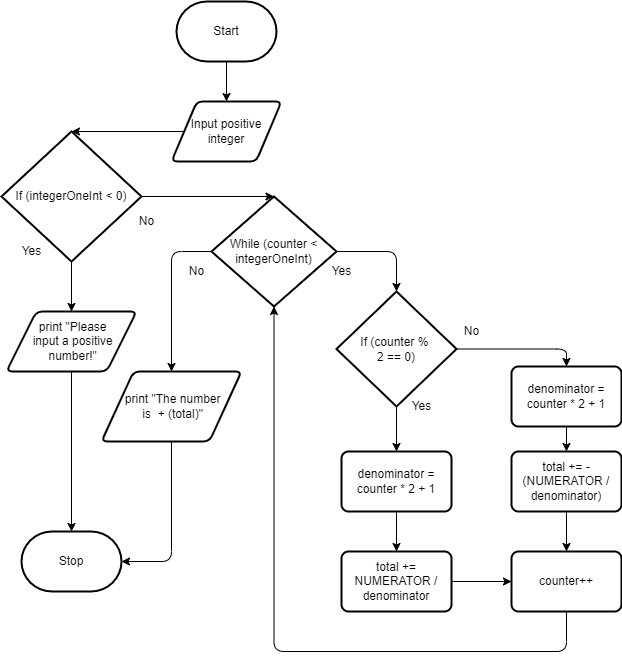

The diagram above was exported from draw.io. Its source (the exported page's mxGraphModel, read from the mxfile embedded in the PNG):
<mxGraphModel dx="1714" dy="1101" grid="1" gridSize="10" guides="1" tooltips="1" connect="1" arrows="1" fold="1" page="1" pageScale="1" pageWidth="850" pageHeight="1100" math="0" shadow="0">
  <root>
    <mxCell id="0" />
    <mxCell id="1" parent="0" />
    <mxCell id="4" style="edgeStyle=none;html=1;entryX=0.5;entryY=0;entryDx=0;entryDy=0;" edge="1" parent="1" source="2" target="3">
      <mxGeometry relative="1" as="geometry" />
    </mxCell>
    <mxCell id="2" value="Start" style="strokeWidth=2;html=1;shape=mxgraph.flowchart.terminator;whiteSpace=wrap;" vertex="1" parent="1">
      <mxGeometry x="375" y="50" width="100" height="60" as="geometry" />
    </mxCell>
    <mxCell id="6" style="edgeStyle=none;html=1;entryX=0.5;entryY=0;entryDx=0;entryDy=0;entryPerimeter=0;" edge="1" parent="1" source="3" target="5">
      <mxGeometry relative="1" as="geometry" />
    </mxCell>
    <mxCell id="3" value="Input positive integer" style="shape=parallelogram;html=1;strokeWidth=2;perimeter=parallelogramPerimeter;whiteSpace=wrap;rounded=1;arcSize=12;size=0.23;" vertex="1" parent="1">
      <mxGeometry x="370" y="150" width="110" height="60" as="geometry" />
    </mxCell>
    <mxCell id="10" style="edgeStyle=none;html=1;entryX=0.5;entryY=0;entryDx=0;entryDy=0;" edge="1" parent="1" source="5" target="8">
      <mxGeometry relative="1" as="geometry" />
    </mxCell>
    <mxCell id="14" style="edgeStyle=none;html=1;entryX=0.5;entryY=0;entryDx=0;entryDy=0;entryPerimeter=0;" edge="1" parent="1" source="5" target="11">
      <mxGeometry relative="1" as="geometry" />
    </mxCell>
    <mxCell id="5" value="If (integerOneInt &amp;lt; 0)" style="strokeWidth=2;html=1;shape=mxgraph.flowchart.decision;whiteSpace=wrap;" vertex="1" parent="1">
      <mxGeometry x="200" y="180" width="140" height="130" as="geometry" />
    </mxCell>
    <mxCell id="7" value="Yes" style="text;html=1;align=center;verticalAlign=middle;resizable=0;points=[];autosize=1;strokeColor=none;fillColor=none;" vertex="1" parent="1">
      <mxGeometry x="210" y="290" width="40" height="20" as="geometry" />
    </mxCell>
    <mxCell id="20" style="edgeStyle=none;html=1;entryX=0.5;entryY=0;entryDx=0;entryDy=0;entryPerimeter=0;" edge="1" parent="1" source="8" target="19">
      <mxGeometry relative="1" as="geometry" />
    </mxCell>
    <mxCell id="8" value="&amp;nbsp;print &quot;Please&lt;br&gt;&amp;nbsp;input a positive&lt;br&gt;&amp;nbsp;number!&quot;" style="shape=parallelogram;html=1;strokeWidth=2;perimeter=parallelogramPerimeter;whiteSpace=wrap;rounded=1;arcSize=12;size=0.23;" vertex="1" parent="1">
      <mxGeometry x="205" y="360" width="130" height="60" as="geometry" />
    </mxCell>
    <mxCell id="23" style="edgeStyle=orthogonalEdgeStyle;html=1;entryX=0.5;entryY=0;entryDx=0;entryDy=0;" edge="1" parent="1" source="11" target="22">
      <mxGeometry relative="1" as="geometry">
        <Array as="points">
          <mxPoint x="370" y="300" />
        </Array>
      </mxGeometry>
    </mxCell>
    <mxCell id="28" style="edgeStyle=orthogonalEdgeStyle;html=1;entryX=0.5;entryY=0;entryDx=0;entryDy=0;entryPerimeter=0;" edge="1" parent="1" source="11" target="25">
      <mxGeometry relative="1" as="geometry">
        <Array as="points">
          <mxPoint x="595" y="300" />
        </Array>
      </mxGeometry>
    </mxCell>
    <mxCell id="11" value="While (counter &amp;lt; integerOneInt)" style="strokeWidth=2;html=1;shape=mxgraph.flowchart.decision;whiteSpace=wrap;" vertex="1" parent="1">
      <mxGeometry x="410" y="245" width="125" height="110" as="geometry" />
    </mxCell>
    <mxCell id="15" value="No" style="text;html=1;align=center;verticalAlign=middle;resizable=0;points=[];autosize=1;strokeColor=none;fillColor=none;" vertex="1" parent="1">
      <mxGeometry x="330" y="260" width="30" height="20" as="geometry" />
    </mxCell>
    <mxCell id="17" value="No" style="text;html=1;align=center;verticalAlign=middle;resizable=0;points=[];autosize=1;strokeColor=none;fillColor=none;" vertex="1" parent="1">
      <mxGeometry x="380" y="310" width="30" height="20" as="geometry" />
    </mxCell>
    <mxCell id="19" value="Stop" style="strokeWidth=2;html=1;shape=mxgraph.flowchart.terminator;whiteSpace=wrap;" vertex="1" parent="1">
      <mxGeometry x="220" y="580" width="100" height="60" as="geometry" />
    </mxCell>
    <mxCell id="24" style="edgeStyle=orthogonalEdgeStyle;html=1;entryX=1;entryY=0.5;entryDx=0;entryDy=0;entryPerimeter=0;" edge="1" parent="1" source="22" target="19">
      <mxGeometry relative="1" as="geometry" />
    </mxCell>
    <mxCell id="22" value="&amp;nbsp;print &quot;The number&lt;br&gt;&amp;nbsp;is&amp;nbsp; + (total)&quot;" style="shape=parallelogram;html=1;strokeWidth=2;perimeter=parallelogramPerimeter;whiteSpace=wrap;rounded=1;arcSize=12;size=0.23;" vertex="1" parent="1">
      <mxGeometry x="300" y="420" width="140" height="70" as="geometry" />
    </mxCell>
    <mxCell id="31" style="edgeStyle=orthogonalEdgeStyle;html=1;entryX=0.5;entryY=0;entryDx=0;entryDy=0;" edge="1" parent="1" source="25" target="30">
      <mxGeometry relative="1" as="geometry" />
    </mxCell>
    <mxCell id="33" style="edgeStyle=orthogonalEdgeStyle;html=1;entryX=0.5;entryY=0;entryDx=0;entryDy=0;" edge="1" parent="1" source="25" target="32">
      <mxGeometry relative="1" as="geometry" />
    </mxCell>
    <mxCell id="25" value="If (counter&amp;nbsp;% &lt;br&gt;2 == 0)" style="strokeWidth=2;html=1;shape=mxgraph.flowchart.decision;whiteSpace=wrap;" vertex="1" parent="1">
      <mxGeometry x="535" y="340" width="120" height="115" as="geometry" />
    </mxCell>
    <mxCell id="26" value="Yes" style="text;html=1;align=center;verticalAlign=middle;resizable=0;points=[];autosize=1;strokeColor=none;fillColor=none;" vertex="1" parent="1">
      <mxGeometry x="520" y="310" width="40" height="20" as="geometry" />
    </mxCell>
    <mxCell id="29" value="Yes" style="text;html=1;align=center;verticalAlign=middle;resizable=0;points=[];autosize=1;strokeColor=none;fillColor=none;" vertex="1" parent="1">
      <mxGeometry x="600" y="445" width="40" height="20" as="geometry" />
    </mxCell>
    <mxCell id="36" style="edgeStyle=orthogonalEdgeStyle;html=1;" edge="1" parent="1" source="30" target="35">
      <mxGeometry relative="1" as="geometry" />
    </mxCell>
    <mxCell id="30" value="denominator = counter * 2 + 1" style="rounded=1;whiteSpace=wrap;html=1;absoluteArcSize=1;arcSize=14;strokeWidth=2;" vertex="1" parent="1">
      <mxGeometry x="540" y="500" width="110" height="60" as="geometry" />
    </mxCell>
    <mxCell id="38" style="edgeStyle=orthogonalEdgeStyle;html=1;entryX=0.5;entryY=0;entryDx=0;entryDy=0;" edge="1" parent="1" source="32" target="37">
      <mxGeometry relative="1" as="geometry" />
    </mxCell>
    <mxCell id="32" value="denominator = counter * 2 + 1" style="rounded=1;whiteSpace=wrap;html=1;absoluteArcSize=1;arcSize=14;strokeWidth=2;" vertex="1" parent="1">
      <mxGeometry x="710" y="415" width="110" height="60" as="geometry" />
    </mxCell>
    <mxCell id="34" value="No" style="text;html=1;align=center;verticalAlign=middle;resizable=0;points=[];autosize=1;strokeColor=none;fillColor=none;" vertex="1" parent="1">
      <mxGeometry x="655" y="370" width="30" height="20" as="geometry" />
    </mxCell>
    <mxCell id="41" style="edgeStyle=orthogonalEdgeStyle;html=1;entryX=0;entryY=0.5;entryDx=0;entryDy=0;" edge="1" parent="1" source="35" target="39">
      <mxGeometry relative="1" as="geometry" />
    </mxCell>
    <mxCell id="35" value="total += NUMERATOR / denominator" style="rounded=1;whiteSpace=wrap;html=1;absoluteArcSize=1;arcSize=14;strokeWidth=2;" vertex="1" parent="1">
      <mxGeometry x="540" y="600" width="110" height="60" as="geometry" />
    </mxCell>
    <mxCell id="40" style="edgeStyle=orthogonalEdgeStyle;html=1;entryX=0.5;entryY=0;entryDx=0;entryDy=0;" edge="1" parent="1" source="37" target="39">
      <mxGeometry relative="1" as="geometry" />
    </mxCell>
    <mxCell id="37" value="total += - (NUMERATOR / denominator)" style="rounded=1;whiteSpace=wrap;html=1;absoluteArcSize=1;arcSize=14;strokeWidth=2;" vertex="1" parent="1">
      <mxGeometry x="710" y="500" width="110" height="60" as="geometry" />
    </mxCell>
    <mxCell id="42" style="edgeStyle=orthogonalEdgeStyle;html=1;entryX=0.5;entryY=1;entryDx=0;entryDy=0;entryPerimeter=0;" edge="1" parent="1" source="39" target="11">
      <mxGeometry relative="1" as="geometry">
        <Array as="points">
          <mxPoint x="765" y="700" />
          <mxPoint x="473" y="700" />
        </Array>
      </mxGeometry>
    </mxCell>
    <mxCell id="39" value="counter++" style="rounded=1;whiteSpace=wrap;html=1;absoluteArcSize=1;arcSize=14;strokeWidth=2;" vertex="1" parent="1">
      <mxGeometry x="710" y="600" width="110" height="60" as="geometry" />
    </mxCell>
  </root>
</mxGraphModel>